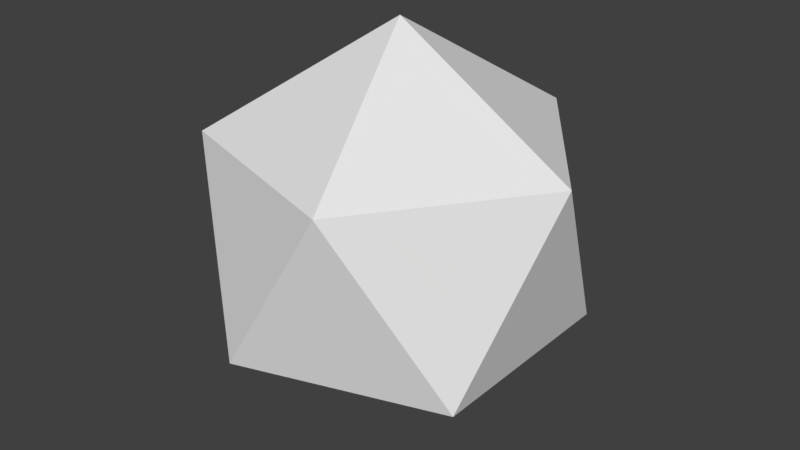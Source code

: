 # Source: prototypeD20.blend  (saved by Blender 2.79.0; exported with 4.5.12 LTS)
import bpy
from mathutils import Matrix  # noqa: F401  (used for matrix-valued properties, if any)

bpy.ops.wm.read_factory_settings(use_empty=True)
scene = bpy.context.scene
scene.name = 'Scene'

# ---- collections
col_collection_1 = bpy.data.collections.new('Collection 1'); scene.collection.children.link(col_collection_1)

# ---- world
world_world = bpy.data.worlds.new('World'); scene.world = world_world
world_world.color = (0.05088, 0.05088, 0.05088)
world_world.use_sun_shadow = False
world_world.sun_shadow_jitter_overblur = 0.0
world_world.cycles.sampling_method = 'MANUAL'

# ---- meshes
me_icosphere = bpy.data.meshes.new('Icosphere')
me_icosphere.from_pydata([(-1.51e-07, 0.0, 1.0), (-0.7236, -0.5257, 0.4472), (0.2764, -0.8506, 0.4472), (0.8944, 0.0, 0.4472), (0.2764, 0.8506, 0.4472), (-0.7236, 0.5257, 0.4472), (-0.2764, -0.8506, -0.4472), (0.7236, -0.5257, -0.4472), (0.7236, 0.5257, -0.4472), (-0.2764, 0.8506, -0.4472), (-0.8944, 0.0, -0.4472), (1.51e-07, 0.0, -1.0)], [], [(0, 1, 2), (1, 0, 5), (0, 2, 3), (0, 3, 4), (0, 4, 5), (1, 5, 10), (2, 1, 6), (3, 2, 7), (4, 3, 8), (5, 4, 9), (1, 10, 6), (2, 6, 7), (3, 7, 8), (4, 8, 9), (5, 9, 10), (6, 10, 11), (7, 6, 11), (8, 7, 11), (9, 8, 11), (10, 9, 11)])
_uv = me_icosphere.uv_layers.new(name='UVMap')
_uv.uv.foreach_set('vector', [0.3496, 0.8658, 0.4945, 0.7606, 0.2943, 0.6955, 0.5705, 0.6676, 0.4256, 0.7728, 0.5705, 0.8781, 0.3202, 0.8364, 0.2648, 0.666, 0.1411, 0.8364, 0.8534, 0.7155, 0.6743, 0.7155, 0.7981, 0.8858, 0.6214, 0.6882, 0.5705, 0.8449, 0.7547, 0.785, 0.5662, 1.039, 0.5849, 0.7727, 0.7148, 0.9317, 0.495, 0.9613, 0.4084, 0.8171, 0.3189, 0.9963, 0.2706, 0.8538, 0.1002, 0.8538, 0.1653, 1.033, 1.003, 0.7037, 0.8003, 0.7037, 0.9253, 0.9164, 0.9457, 0.8382, 0.7454, 0.8382, 0.8561, 1.017, 0.5173, 0.9893, 0.6061, 0.8531, 0.3997, 0.8531, 0.3826, 0.846, 0.1973, 0.8546, 0.2931, 1.025, 0.07215, 0.8057, -0.03313, 0.9849, 0.1774, 0.9849, 0.9601, 0.9988, 1.027, 0.8596, 0.8725, 0.8622, 0.7479, 0.8089, 0.8129, 0.988, 0.6426, 0.988, 0.605, 0.5761, 0.7287, 0.7465, 0.7945, 0.5822, 0.6775, 0.6676, 0.5538, 0.5436, 0.4984, 0.7139, 0.5008, 0.7417, 0.5008, 0.5311, 0.3326, 0.6395, 0.2794, 0.7355, 0.3938, 0.6177, 0.2241, 0.5651, 0.1334, 0.669, 0.009679, 0.8393, 0.1931, 0.8333])
me_icosphere.use_remesh_preserve_volume = False
me_icosphere.use_remesh_preserve_attributes = False
me_icosphere.use_mirror_vertex_groups = False
me_icosphere.update()

# ---- objects
ob_icosphere = bpy.data.objects.new('Icosphere', me_icosphere)

# ---- transforms, parenting, visibility, modifiers, constraints
ob_icosphere.location = (0.0, 0.0, 0.0)
ob_icosphere.lineart.crease_threshold = 0.0

# ---- collection membership
col_collection_1.objects.link(ob_icosphere)

# ---- scene / render settings (as saved in the file)
scene.frame_start = 1; scene.frame_end = 250; scene.frame_set(1)
scene.render.engine = 'BLENDER_EEVEE_NEXT'
scene.render.resolution_percentage = 50
scene.render.dither_intensity = 0.0
scene.cycles.use_denoising = False
scene.cycles.samples = 128
scene.cycles.sampling_pattern = 'TABULATED_SOBOL'
scene.cycles.use_adaptive_sampling = False
scene.cycles.use_light_tree = False
scene.cycles.blur_glossy = 0.0
scene.cycles.sample_clamp_indirect = 0.0
scene.view_settings.view_transform = 'Standard'
bpy.context.view_layer.update()

# ---- added for rendering (the .blend has no active camera and no usable light): camera, sun
cam_auto = bpy.data.cameras.new('AutoCamera')
cam_auto.lens = 50.0
cam_auto.sensor_width = 36.0
cam_auto.clip_end = 1000.0
ob_auto_camera = bpy.data.objects.new('AutoCamera', cam_auto)
scene.collection.objects.link(ob_auto_camera)
ob_auto_camera.location = (2.93959, -3.5275, 2.35167)
ob_auto_camera.rotation_euler = (1.09748, -7.21219e-08, 0.694738)
scene.camera = ob_auto_camera
light_auto_sun = bpy.data.lights.new('AutoSun', 'SUN')
light_auto_sun.energy = 3.0
light_auto_sun.angle = 0.0523599
ob_auto_sun = bpy.data.objects.new('AutoSun', light_auto_sun)
scene.collection.objects.link(ob_auto_sun)
ob_auto_sun.rotation_euler = (0.872665, 0.174533, 0.523599)
bpy.context.view_layer.update()
